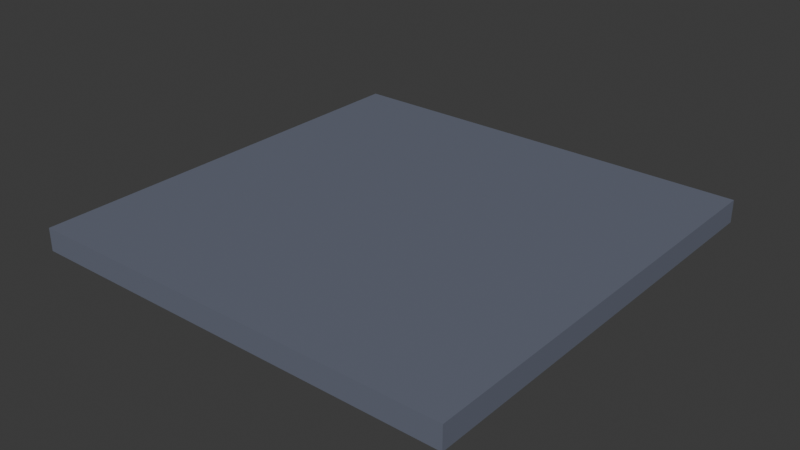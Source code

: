 # Source: base_tile.blend  (saved by Blender 4.5.90; exported with 4.5.12 LTS)
import bpy
from mathutils import Matrix  # noqa: F401  (used for matrix-valued properties, if any)

bpy.ops.wm.read_factory_settings(use_empty=True)
scene = bpy.context.scene
scene.name = 'Scene'

# ---- collections
col_collection = bpy.data.collections.new('Collection'); scene.collection.children.link(col_collection)

# ---- materials (node trees are filled in below, after node groups)
mat_material_001 = bpy.data.materials.new('Material.001')

# ---- material node trees
mat_material_001.use_nodes = True; mat_material_001.node_tree.nodes.clear()
_N = mat_material_001.node_tree.nodes; _L = mat_material_001.node_tree.links
n0 = _N.new('ShaderNodeBsdfPrincipled'); n0.name = 'Principled BSDF'; n0.location = (-200, 100)
n0.inputs[0].default_value = (0.1434, 0.1594, 0.2136, 1.0)
n1 = _N.new('ShaderNodeOutputMaterial'); n1.name = 'Material Output'; n1.location = (200, 100)
_L.new(n0.outputs[0], n1.inputs[0])
n1.is_active_output = True

# ---- world
world_world = bpy.data.worlds.new('World'); scene.world = world_world
world_world.use_nodes = True; world_world.node_tree.nodes.clear()
_N = world_world.node_tree.nodes; _L = world_world.node_tree.links
n0 = _N.new('ShaderNodeOutputWorld'); n0.name = 'World Output'; n0.location = (200, 100)
n1 = _N.new('ShaderNodeBackground'); n1.name = 'Background'; n1.location = (-200, 100)
n1.inputs[0].default_value = (0.05088, 0.05088, 0.05088, 1.0)
_L.new(n1.outputs[0], n0.inputs[0])
n0.is_active_output = True
world_world.color = (0.05088, 0.05088, 0.05088)
world_world.sun_shadow_jitter_overblur = 0.0

# ---- meshes
me_cube_001 = bpy.data.meshes.new('Cube.001')
me_cube_001.from_pydata([(-0.95, -0.95, 0.0), (-0.95, -0.95, 0.1), (-0.95, 0.95, 0.0), (-0.95, 0.95, 0.1), (0.95, -0.95, 0.0), (0.95, -0.95, 0.1), (0.95, 0.95, 0.0), (0.95, 0.95, 0.1)], [], [(0, 1, 3, 2), (2, 3, 7, 6), (6, 7, 5, 4), (4, 5, 1, 0), (2, 6, 4, 0), (7, 3, 1, 5)])
_uv = me_cube_001.uv_layers.new(name='UVMap')
_uv.uv.foreach_set('vector', [0.375, 0.0, 0.625, 0.0, 0.625, 0.25, 0.375, 0.25, 0.375, 0.25, 0.625, 0.25, 0.625, 0.5, 0.375, 0.5, 0.375, 0.5, 0.625, 0.5, 0.625, 0.75, 0.375, 0.75, 0.375, 0.75, 0.625, 0.75, 0.625, 1.0, 0.375, 1.0, 0.125, 0.5, 0.375, 0.5, 0.375, 0.75, 0.125, 0.75, 0.625, 0.5, 0.875, 0.5, 0.875, 0.75, 0.625, 0.75])
me_cube_001.materials.append(mat_material_001)
me_cube_001.update()

# ---- objects
ob_basetile_col = bpy.data.objects.new('BaseTile-col', me_cube_001)

# ---- transforms, parenting, visibility, modifiers, constraints
ob_basetile_col.location = (0.0, 0.0, 0.0)

# ---- collection membership
col_collection.objects.link(ob_basetile_col)

# ---- scene / render settings (as saved in the file)
scene.frame_start = 1; scene.frame_end = 250; scene.frame_set(1)
scene.render.engine = 'BLENDER_EEVEE_NEXT'
bpy.context.view_layer.update()

# ---- added for rendering (the .blend has no active camera and no usable light): camera, sun
cam_auto = bpy.data.cameras.new('AutoCamera')
cam_auto.lens = 50.0
cam_auto.sensor_width = 36.0
cam_auto.clip_end = 1000.0
ob_auto_camera = bpy.data.objects.new('AutoCamera', cam_auto)
scene.collection.objects.link(ob_auto_camera)
ob_auto_camera.location = (2.4878, -2.98537, 2.04024)
ob_auto_camera.rotation_euler = (1.09748, -7.21219e-08, 0.694738)
scene.camera = ob_auto_camera
light_auto_sun = bpy.data.lights.new('AutoSun', 'SUN')
light_auto_sun.energy = 3.0
light_auto_sun.angle = 0.0523599
ob_auto_sun = bpy.data.objects.new('AutoSun', light_auto_sun)
scene.collection.objects.link(ob_auto_sun)
ob_auto_sun.rotation_euler = (0.872665, 0.174533, 0.523599)
bpy.context.view_layer.update()
